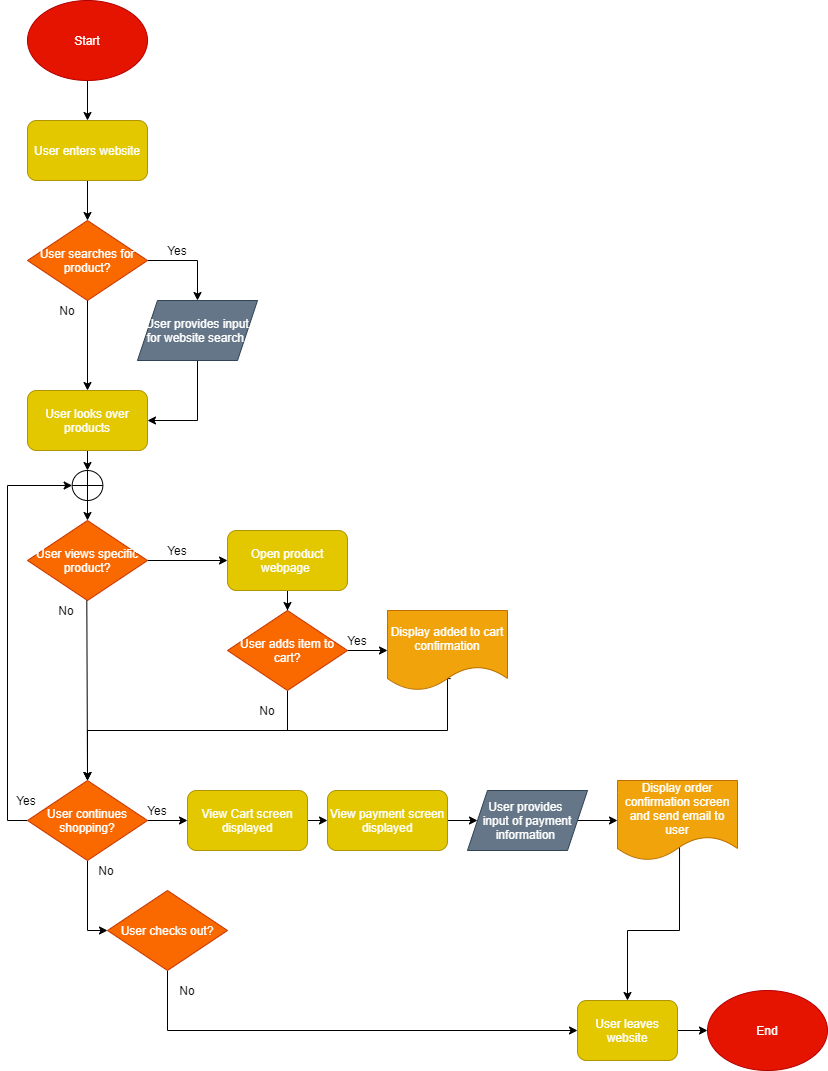

The diagram above was exported from draw.io. Its source (the exported page's mxGraphModel, read from the mxfile embedded in the PNG):
<mxGraphModel dx="826" dy="760" grid="1" gridSize="10" guides="1" tooltips="1" connect="1" arrows="1" fold="1" page="1" pageScale="1" pageWidth="850" pageHeight="1100" math="0" shadow="0">
  <root>
    <mxCell id="0" />
    <mxCell id="1" parent="0" />
    <mxCell id="11" style="edgeStyle=orthogonalEdgeStyle;rounded=0;orthogonalLoop=1;jettySize=auto;html=1;entryX=0.5;entryY=0;entryDx=0;entryDy=0;" edge="1" parent="1" source="2" target="9">
      <mxGeometry relative="1" as="geometry" />
    </mxCell>
    <mxCell id="2" value="Start" style="ellipse;whiteSpace=wrap;html=1;fillColor=#e51400;strokeColor=#B20000;fontColor=#ffffff;" vertex="1" parent="1">
      <mxGeometry x="40" width="120" height="80" as="geometry" />
    </mxCell>
    <mxCell id="14" style="edgeStyle=orthogonalEdgeStyle;rounded=0;orthogonalLoop=1;jettySize=auto;html=1;entryX=0.5;entryY=0;entryDx=0;entryDy=0;exitX=1;exitY=0.5;exitDx=0;exitDy=0;" edge="1" parent="1" source="4" target="52">
      <mxGeometry relative="1" as="geometry">
        <mxPoint x="260" y="300" as="targetPoint" />
      </mxGeometry>
    </mxCell>
    <mxCell id="4" value="User searches for product?" style="rhombus;whiteSpace=wrap;html=1;fillColor=#fa6800;strokeColor=#C73500;fontColor=#ffffff;" vertex="1" parent="1">
      <mxGeometry x="40" y="220" width="120" height="80" as="geometry" />
    </mxCell>
    <mxCell id="5" value="" style="endArrow=classic;html=1;exitX=0.5;exitY=1;exitDx=0;exitDy=0;" edge="1" parent="1" source="4" target="7">
      <mxGeometry width="50" height="50" relative="1" as="geometry">
        <mxPoint x="250" y="400" as="sourcePoint" />
        <mxPoint x="100" y="370" as="targetPoint" />
      </mxGeometry>
    </mxCell>
    <mxCell id="71" style="edgeStyle=orthogonalEdgeStyle;rounded=0;orthogonalLoop=1;jettySize=auto;html=1;exitX=0.5;exitY=1;exitDx=0;exitDy=0;entryX=0.5;entryY=0;entryDx=0;entryDy=0;" edge="1" parent="1" source="7" target="69">
      <mxGeometry relative="1" as="geometry" />
    </mxCell>
    <mxCell id="7" value="User looks over products" style="rounded=1;whiteSpace=wrap;html=1;fillColor=#e3c800;strokeColor=#B09500;fontColor=#ffffff;" vertex="1" parent="1">
      <mxGeometry x="40" y="390" width="120" height="60" as="geometry" />
    </mxCell>
    <mxCell id="8" value="No" style="text;html=1;strokeColor=none;fillColor=none;align=center;verticalAlign=middle;whiteSpace=wrap;rounded=0;" vertex="1" parent="1">
      <mxGeometry x="60" y="300" width="40" height="20" as="geometry" />
    </mxCell>
    <mxCell id="12" style="edgeStyle=orthogonalEdgeStyle;rounded=0;orthogonalLoop=1;jettySize=auto;html=1;exitX=0.5;exitY=1;exitDx=0;exitDy=0;entryX=0.5;entryY=0;entryDx=0;entryDy=0;" edge="1" parent="1" source="9" target="4">
      <mxGeometry relative="1" as="geometry" />
    </mxCell>
    <mxCell id="9" value="User enters website" style="rounded=1;whiteSpace=wrap;html=1;fillColor=#e3c800;strokeColor=#B09500;fontColor=#ffffff;" vertex="1" parent="1">
      <mxGeometry x="40" y="120" width="120" height="60" as="geometry" />
    </mxCell>
    <mxCell id="16" style="edgeStyle=orthogonalEdgeStyle;rounded=0;orthogonalLoop=1;jettySize=auto;html=1;entryX=1;entryY=0.5;entryDx=0;entryDy=0;exitX=0.5;exitY=1;exitDx=0;exitDy=0;" edge="1" parent="1" source="52" target="7">
      <mxGeometry relative="1" as="geometry">
        <mxPoint x="260" y="360" as="sourcePoint" />
      </mxGeometry>
    </mxCell>
    <mxCell id="15" value="Yes" style="text;html=1;strokeColor=none;fillColor=none;align=center;verticalAlign=middle;whiteSpace=wrap;rounded=0;" vertex="1" parent="1">
      <mxGeometry x="170" y="240" width="40" height="20" as="geometry" />
    </mxCell>
    <mxCell id="23" style="edgeStyle=orthogonalEdgeStyle;rounded=0;orthogonalLoop=1;jettySize=auto;html=1;exitX=1;exitY=0.5;exitDx=0;exitDy=0;entryX=0;entryY=0.5;entryDx=0;entryDy=0;" edge="1" parent="1" source="18" target="22">
      <mxGeometry relative="1" as="geometry" />
    </mxCell>
    <mxCell id="18" value="User views specific product?" style="rhombus;whiteSpace=wrap;html=1;fillColor=#fa6800;strokeColor=#C73500;fontColor=#ffffff;" vertex="1" parent="1">
      <mxGeometry x="40" y="520" width="120" height="80" as="geometry" />
    </mxCell>
    <mxCell id="19" value="" style="endArrow=classic;html=1;exitX=0.5;exitY=1;exitDx=0;exitDy=0;entryX=0.5;entryY=0;entryDx=0;entryDy=0;" edge="1" parent="1">
      <mxGeometry width="50" height="50" relative="1" as="geometry">
        <mxPoint x="99.31" y="600" as="sourcePoint" />
        <mxPoint x="100" y="780" as="targetPoint" />
      </mxGeometry>
    </mxCell>
    <mxCell id="20" value="No" style="text;html=1;strokeColor=none;fillColor=none;align=center;verticalAlign=middle;whiteSpace=wrap;rounded=0;" vertex="1" parent="1">
      <mxGeometry x="59.31" y="600" width="40" height="20" as="geometry" />
    </mxCell>
    <mxCell id="27" style="edgeStyle=orthogonalEdgeStyle;rounded=0;orthogonalLoop=1;jettySize=auto;html=1;entryX=0.5;entryY=0;entryDx=0;entryDy=0;" edge="1" parent="1" source="22" target="26">
      <mxGeometry relative="1" as="geometry" />
    </mxCell>
    <mxCell id="22" value="Open product webpage&amp;nbsp;" style="rounded=1;whiteSpace=wrap;html=1;fillColor=#e3c800;strokeColor=#B09500;fontColor=#ffffff;" vertex="1" parent="1">
      <mxGeometry x="240" y="530" width="120" height="60" as="geometry" />
    </mxCell>
    <mxCell id="24" value="Yes" style="text;html=1;strokeColor=none;fillColor=none;align=center;verticalAlign=middle;whiteSpace=wrap;rounded=0;" vertex="1" parent="1">
      <mxGeometry x="170" y="540" width="40" height="20" as="geometry" />
    </mxCell>
    <mxCell id="30" style="edgeStyle=orthogonalEdgeStyle;rounded=0;orthogonalLoop=1;jettySize=auto;html=1;exitX=0.5;exitY=1;exitDx=0;exitDy=0;entryX=0.5;entryY=0;entryDx=0;entryDy=0;" edge="1" parent="1" source="26">
      <mxGeometry relative="1" as="geometry">
        <mxPoint x="100" y="780" as="targetPoint" />
        <Array as="points">
          <mxPoint x="300" y="730" />
          <mxPoint x="100" y="730" />
        </Array>
      </mxGeometry>
    </mxCell>
    <mxCell id="35" style="edgeStyle=orthogonalEdgeStyle;rounded=0;orthogonalLoop=1;jettySize=auto;html=1;entryX=0;entryY=0.5;entryDx=0;entryDy=0;" edge="1" parent="1" source="26" target="34">
      <mxGeometry relative="1" as="geometry" />
    </mxCell>
    <mxCell id="26" value="User adds item to cart?" style="rhombus;whiteSpace=wrap;html=1;fillColor=#fa6800;strokeColor=#C73500;fontColor=#ffffff;" vertex="1" parent="1">
      <mxGeometry x="240" y="610" width="120" height="80" as="geometry" />
    </mxCell>
    <mxCell id="31" value="No" style="text;html=1;strokeColor=none;fillColor=none;align=center;verticalAlign=middle;whiteSpace=wrap;rounded=0;" vertex="1" parent="1">
      <mxGeometry x="260" y="700" width="40" height="20" as="geometry" />
    </mxCell>
    <mxCell id="38" style="edgeStyle=orthogonalEdgeStyle;rounded=0;orthogonalLoop=1;jettySize=auto;html=1;entryX=0.5;entryY=0;entryDx=0;entryDy=0;exitX=0.526;exitY=0.851;exitDx=0;exitDy=0;exitPerimeter=0;" edge="1" parent="1" source="34">
      <mxGeometry relative="1" as="geometry">
        <mxPoint x="100" y="780" as="targetPoint" />
        <Array as="points">
          <mxPoint x="460" y="678" />
          <mxPoint x="460" y="730" />
          <mxPoint x="100" y="730" />
        </Array>
      </mxGeometry>
    </mxCell>
    <mxCell id="34" value="Display added to cart confirmation" style="shape=document;whiteSpace=wrap;html=1;boundedLbl=1;fillColor=#f0a30a;strokeColor=#BD7000;fontColor=#ffffff;" vertex="1" parent="1">
      <mxGeometry x="400" y="610" width="120" height="80" as="geometry" />
    </mxCell>
    <mxCell id="36" value="Yes" style="text;html=1;strokeColor=none;fillColor=none;align=center;verticalAlign=middle;whiteSpace=wrap;rounded=0;" vertex="1" parent="1">
      <mxGeometry x="350" y="630" width="40" height="20" as="geometry" />
    </mxCell>
    <mxCell id="40" style="edgeStyle=orthogonalEdgeStyle;rounded=0;orthogonalLoop=1;jettySize=auto;html=1;entryX=0;entryY=0.5;entryDx=0;entryDy=0;" edge="1" parent="1" source="39" target="69">
      <mxGeometry relative="1" as="geometry">
        <mxPoint x="50" y="490" as="targetPoint" />
        <Array as="points">
          <mxPoint x="20" y="820" />
          <mxPoint x="20" y="485" />
        </Array>
      </mxGeometry>
    </mxCell>
    <mxCell id="44" style="edgeStyle=orthogonalEdgeStyle;rounded=0;orthogonalLoop=1;jettySize=auto;html=1;exitX=0.5;exitY=1;exitDx=0;exitDy=0;entryX=0;entryY=0.5;entryDx=0;entryDy=0;" edge="1" parent="1" source="39" target="43">
      <mxGeometry relative="1" as="geometry" />
    </mxCell>
    <mxCell id="55" style="edgeStyle=orthogonalEdgeStyle;rounded=0;orthogonalLoop=1;jettySize=auto;html=1;exitX=1;exitY=0.5;exitDx=0;exitDy=0;entryX=0;entryY=0.5;entryDx=0;entryDy=0;" edge="1" parent="1" source="39">
      <mxGeometry relative="1" as="geometry">
        <mxPoint x="200" y="820" as="targetPoint" />
      </mxGeometry>
    </mxCell>
    <mxCell id="39" value="User continues shopping?" style="rhombus;whiteSpace=wrap;html=1;fillColor=#fa6800;strokeColor=#C73500;fontColor=#ffffff;" vertex="1" parent="1">
      <mxGeometry x="40" y="780" width="120" height="80" as="geometry" />
    </mxCell>
    <mxCell id="41" value="Yes" style="text;html=1;strokeColor=none;fillColor=none;align=center;verticalAlign=middle;whiteSpace=wrap;rounded=0;" vertex="1" parent="1">
      <mxGeometry x="19.310000000000002" y="790" width="40" height="20" as="geometry" />
    </mxCell>
    <mxCell id="49" style="edgeStyle=orthogonalEdgeStyle;rounded=0;orthogonalLoop=1;jettySize=auto;html=1;entryX=0;entryY=0.5;entryDx=0;entryDy=0;exitX=0.5;exitY=1;exitDx=0;exitDy=0;" edge="1" parent="1" source="43" target="47">
      <mxGeometry relative="1" as="geometry">
        <Array as="points">
          <mxPoint x="180" y="1030" />
        </Array>
      </mxGeometry>
    </mxCell>
    <mxCell id="43" value="User checks out?" style="rhombus;whiteSpace=wrap;html=1;fillColor=#fa6800;strokeColor=#C73500;fontColor=#ffffff;" vertex="1" parent="1">
      <mxGeometry x="120" y="890" width="120" height="80" as="geometry" />
    </mxCell>
    <mxCell id="46" value="End" style="ellipse;whiteSpace=wrap;html=1;fillColor=#e51400;strokeColor=#B20000;fontColor=#ffffff;" vertex="1" parent="1">
      <mxGeometry x="720" y="990" width="120" height="80" as="geometry" />
    </mxCell>
    <mxCell id="48" style="edgeStyle=orthogonalEdgeStyle;rounded=0;orthogonalLoop=1;jettySize=auto;html=1;" edge="1" parent="1" source="47" target="46">
      <mxGeometry relative="1" as="geometry" />
    </mxCell>
    <mxCell id="47" value="User leaves website" style="rounded=1;whiteSpace=wrap;html=1;fillColor=#e3c800;strokeColor=#B09500;fontColor=#ffffff;" vertex="1" parent="1">
      <mxGeometry x="590" y="1000" width="100" height="60" as="geometry" />
    </mxCell>
    <mxCell id="50" value="No" style="text;html=1;strokeColor=none;fillColor=none;align=center;verticalAlign=middle;whiteSpace=wrap;rounded=0;" vertex="1" parent="1">
      <mxGeometry x="180" y="980" width="40" height="20" as="geometry" />
    </mxCell>
    <mxCell id="52" value="&lt;span style=&quot;color: rgb(255 , 255 , 255)&quot;&gt;User provides input for website search&amp;nbsp;&lt;/span&gt;" style="shape=parallelogram;perimeter=parallelogramPerimeter;whiteSpace=wrap;html=1;fixedSize=1;fillColor=#647687;strokeColor=#314354;fontColor=#ffffff;" vertex="1" parent="1">
      <mxGeometry x="150" y="300" width="120" height="60" as="geometry" />
    </mxCell>
    <mxCell id="53" value="No" style="text;html=1;strokeColor=none;fillColor=none;align=center;verticalAlign=middle;whiteSpace=wrap;rounded=0;" vertex="1" parent="1">
      <mxGeometry x="99.31" y="860" width="40" height="20" as="geometry" />
    </mxCell>
    <mxCell id="56" value="Yes" style="text;html=1;strokeColor=none;fillColor=none;align=center;verticalAlign=middle;whiteSpace=wrap;rounded=0;" vertex="1" parent="1">
      <mxGeometry x="150" y="800" width="40" height="20" as="geometry" />
    </mxCell>
    <mxCell id="73" style="edgeStyle=orthogonalEdgeStyle;rounded=0;orthogonalLoop=1;jettySize=auto;html=1;exitX=1;exitY=0.5;exitDx=0;exitDy=0;entryX=0;entryY=0.5;entryDx=0;entryDy=0;" edge="1" parent="1" source="61" target="64">
      <mxGeometry relative="1" as="geometry" />
    </mxCell>
    <mxCell id="61" value="&lt;span style=&quot;color: rgb(255 , 255 , 255)&quot;&gt;User provides &lt;br&gt;input of payment information&amp;nbsp;&lt;/span&gt;" style="shape=parallelogram;perimeter=parallelogramPerimeter;whiteSpace=wrap;html=1;fixedSize=1;fillColor=#647687;strokeColor=#314354;fontColor=#ffffff;" vertex="1" parent="1">
      <mxGeometry x="480" y="790" width="120" height="60" as="geometry" />
    </mxCell>
    <mxCell id="74" style="edgeStyle=orthogonalEdgeStyle;rounded=0;orthogonalLoop=1;jettySize=auto;html=1;entryX=0.5;entryY=0;entryDx=0;entryDy=0;exitX=0.517;exitY=0.813;exitDx=0;exitDy=0;exitPerimeter=0;" edge="1" parent="1" source="64" target="47">
      <mxGeometry relative="1" as="geometry" />
    </mxCell>
    <mxCell id="64" value="Display order confirmation screen and send email to user" style="shape=document;whiteSpace=wrap;html=1;boundedLbl=1;fillColor=#f0a30a;strokeColor=#BD7000;fontColor=#ffffff;" vertex="1" parent="1">
      <mxGeometry x="630" y="780" width="120" height="80" as="geometry" />
    </mxCell>
    <mxCell id="67" style="edgeStyle=orthogonalEdgeStyle;rounded=0;orthogonalLoop=1;jettySize=auto;html=1;exitX=1;exitY=0.5;exitDx=0;exitDy=0;entryX=0;entryY=0.5;entryDx=0;entryDy=0;" edge="1" parent="1" source="65" target="66">
      <mxGeometry relative="1" as="geometry" />
    </mxCell>
    <mxCell id="65" value="View Cart screen displayed" style="rounded=1;whiteSpace=wrap;html=1;fillColor=#e3c800;strokeColor=#B09500;fontColor=#ffffff;" vertex="1" parent="1">
      <mxGeometry x="200" y="790" width="120" height="60" as="geometry" />
    </mxCell>
    <mxCell id="68" style="edgeStyle=orthogonalEdgeStyle;rounded=0;orthogonalLoop=1;jettySize=auto;html=1;exitX=1;exitY=0.5;exitDx=0;exitDy=0;entryX=0;entryY=0.5;entryDx=0;entryDy=0;" edge="1" parent="1" source="66" target="61">
      <mxGeometry relative="1" as="geometry" />
    </mxCell>
    <mxCell id="66" value="View payment screen displayed" style="rounded=1;whiteSpace=wrap;html=1;fillColor=#e3c800;strokeColor=#B09500;fontColor=#ffffff;" vertex="1" parent="1">
      <mxGeometry x="340" y="790" width="120" height="60" as="geometry" />
    </mxCell>
    <mxCell id="72" style="edgeStyle=orthogonalEdgeStyle;rounded=0;orthogonalLoop=1;jettySize=auto;html=1;exitX=0.5;exitY=1;exitDx=0;exitDy=0;entryX=0.5;entryY=0;entryDx=0;entryDy=0;" edge="1" parent="1" source="69" target="18">
      <mxGeometry relative="1" as="geometry" />
    </mxCell>
    <mxCell id="69" value="" style="shape=orEllipse;perimeter=ellipsePerimeter;whiteSpace=wrap;html=1;backgroundOutline=1;" vertex="1" parent="1">
      <mxGeometry x="84.66" y="470" width="30.69" height="30" as="geometry" />
    </mxCell>
  </root>
</mxGraphModel>